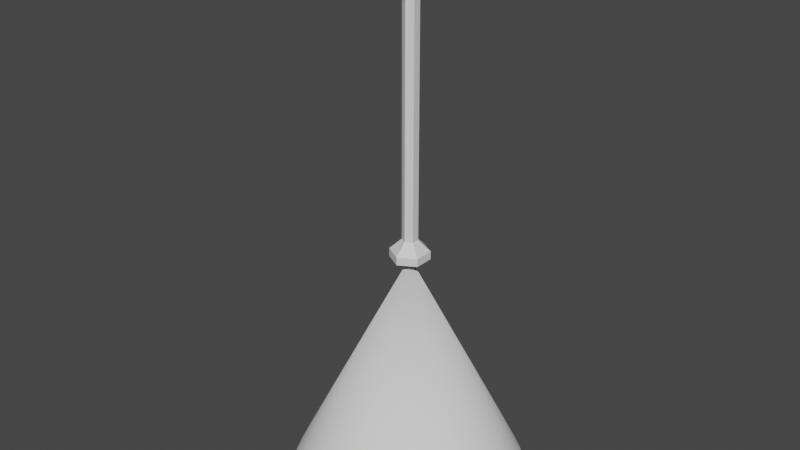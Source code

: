 # Source: streetlamp.blend  (saved by Blender 2.90.8; exported with 4.5.12 LTS)
import bpy
from mathutils import Matrix  # noqa: F401  (used for matrix-valued properties, if any)

bpy.ops.wm.read_factory_settings(use_empty=True)
scene = bpy.context.scene
scene.name = 'Scene'

# ---- collections
col_collection = bpy.data.collections.new('Collection'); scene.collection.children.link(col_collection)

# ---- materials (node trees are filled in below, after node groups)
mat_material_001 = bpy.data.materials.new('Material.001')
mat_material_001.use_transparent_shadow = False
mat_material_002 = bpy.data.materials.new('Material.002')
mat_material_002.use_transparent_shadow = False

# ---- material node trees
mat_material_001.use_nodes = True; mat_material_001.node_tree.nodes.clear()
_N = mat_material_001.node_tree.nodes; _L = mat_material_001.node_tree.links
n0 = _N.new('ShaderNodeBsdfPrincipled'); n0.name = 'Principled BSDF'; n0.location = (10, 300)
n0.distribution = 'GGX'
n0.subsurface_method = 'BURLEY'
n0.inputs[3].default_value = 1.45
n0.inputs[27].default_value = (0.0, 0.0, 0.0, 1.0)
n0.inputs[28].default_value = 1.0
n1 = _N.new('ShaderNodeOutputMaterial'); n1.name = 'Material Output'; n1.location = (300, 300)
_L.new(n0.outputs[0], n1.inputs[0])
n1.is_active_output = True
mat_material_002.use_nodes = True; mat_material_002.node_tree.nodes.clear()
_N = mat_material_002.node_tree.nodes; _L = mat_material_002.node_tree.links
n0 = _N.new('ShaderNodeBsdfPrincipled'); n0.name = 'Principled BSDF'; n0.location = (10, 300)
n0.distribution = 'GGX'
n0.subsurface_method = 'BURLEY'
n0.inputs[3].default_value = 1.45
n0.inputs[27].default_value = (0.0, 0.0, 0.0, 1.0)
n0.inputs[28].default_value = 1.0
n1 = _N.new('ShaderNodeOutputMaterial'); n1.name = 'Material Output'; n1.location = (300, 300)
_L.new(n0.outputs[0], n1.inputs[0])
n1.is_active_output = True

# ---- world
world_world = bpy.data.worlds.new('World'); scene.world = world_world
world_world.use_nodes = True; world_world.node_tree.nodes.clear()
_N = world_world.node_tree.nodes; _L = world_world.node_tree.links
n0 = _N.new('ShaderNodeOutputWorld'); n0.name = 'World Output'; n0.location = (300, 300)
n1 = _N.new('ShaderNodeBackground'); n1.name = 'Background'; n1.location = (10, 300)
n1.inputs[0].default_value = (0.05088, 0.05088, 0.05088, 1.0)
_L.new(n1.outputs[0], n0.inputs[0])
n0.is_active_output = True
world_world.color = (0.05088, 0.05088, 0.05088)
world_world.use_sun_shadow = False
world_world.sun_shadow_jitter_overblur = 0.0

# ---- meshes
me_cylinder = bpy.data.meshes.new('Cylinder')
me_cylinder.from_pydata([(0.0, 1.0, -2.0), (1.175e-07, 2.848e-07, 0.0), (0.1951, 0.9808, -2.0), (0.3827, 0.9239, -2.0), (0.5556, 0.8315, -2.0), (0.7071, 0.7071, -2.0), (0.8315, 0.5556, -2.0), (0.9239, 0.3827, -2.0), (0.9808, 0.1951, -2.0), (1.0, 7.55e-08, -2.0), (0.9808, -0.1951, -2.0), (0.9239, -0.3827, -2.0), (0.8315, -0.5556, -2.0), (0.7071, -0.7071, -2.0), (0.5556, -0.8315, -2.0), (0.3827, -0.9239, -2.0), (0.1951, -0.9808, -2.0), (-3.258e-07, -1.0, -2.0), (-0.1951, -0.9808, -2.0), (-0.3827, -0.9239, -2.0), (-0.5556, -0.8315, -2.0), (-0.7071, -0.7071, -2.0), (-0.8315, -0.5556, -2.0), (-0.9239, -0.3827, -2.0), (-0.9808, -0.1951, -2.0), (-1.0, 9.656e-07, -2.0), (-0.9808, 0.1951, -2.0), (-0.9239, 0.3827, -2.0), (-0.8315, 0.5556, -2.0), (-0.7071, 0.7071, -2.0), (-0.5556, 0.8315, -2.0), (-0.3827, 0.9239, -2.0), (-0.1951, 0.9808, -2.0)], [], [(0, 1, 2), (2, 1, 3), (3, 1, 4), (4, 1, 5), (5, 1, 6), (6, 1, 7), (7, 1, 8), (8, 1, 9), (9, 1, 10), (10, 1, 11), (11, 1, 12), (12, 1, 13), (13, 1, 14), (14, 1, 15), (15, 1, 16), (16, 1, 17), (17, 1, 18), (18, 1, 19), (19, 1, 20), (20, 1, 21), (21, 1, 22), (22, 1, 23), (23, 1, 24), (24, 1, 25), (25, 1, 26), (26, 1, 27), (27, 1, 28), (28, 1, 29), (29, 1, 30), (30, 1, 31), (31, 1, 32), (32, 1, 0)])
me_cylinder.polygons.foreach_set('use_smooth', [True] * 32)
_uv = me_cylinder.uv_layers.new(name='UVMap')
_uv.uv.foreach_set('vector', [1.0, 0.0, 0.9688, 1.0, 0.9688, 0.0, 0.9688, 0.0, 0.9375, 1.0, 0.9375, 0.0, 0.9375, 0.0, 0.9062, 1.0, 0.9062, 0.0, 0.9062, 0.0, 0.875, 1.0, 0.875, 0.0, 0.875, 0.0, 0.8438, 1.0, 0.8438, 0.0, 0.8438, 0.0, 0.8125, 1.0, 0.8125, 0.0, 0.8125, 0.0, 0.7812, 1.0, 0.7812, 0.0, 0.7812, 0.0, 0.75, 1.0, 0.75, 0.0, 0.75, 0.0, 0.7188, 1.0, 0.7188, 0.0, 0.7188, 0.0, 0.6875, 1.0, 0.6875, 0.0, 0.6875, 0.0, 0.6562, 1.0, 0.6562, 0.0, 0.6562, 0.0, 0.625, 1.0, 0.625, 0.0, 0.625, 0.0, 0.5938, 1.0, 0.5938, 0.0, 0.5938, 0.0, 0.5625, 1.0, 0.5625, 0.0, 0.5625, 0.0, 0.5312, 1.0, 0.5312, 0.0, 0.5312, 0.0, 0.5, 1.0, 0.5, 0.0, 0.5, 0.0, 0.4688, 1.0, 0.4688, 0.0, 0.4688, 0.0, 0.4375, 1.0, 0.4375, 0.0, 0.4375, 0.0, 0.4062, 1.0, 0.4062, 0.0, 0.4062, 0.0, 0.375, 1.0, 0.375, 0.0, 0.375, 0.0, 0.3438, 1.0, 0.3438, 0.0, 0.3438, 0.0, 0.3125, 1.0, 0.3125, 0.0, 0.3125, 0.0, 0.2812, 1.0, 0.2812, 0.0, 0.2812, 0.0, 0.25, 1.0, 0.25, 0.0, 0.25, 0.0, 0.2188, 1.0, 0.2188, 0.0, 0.2188, 0.0, 0.1875, 1.0, 0.1875, 0.0, 0.1875, 0.0, 0.1562, 1.0, 0.1562, 0.0, 0.1562, 0.0, 0.125, 1.0, 0.125, 0.0, 0.125, 0.0, 0.09375, 1.0, 0.09375, 0.0, 0.09375, 0.0, 0.0625, 1.0, 0.0625, 0.0, 0.0625, 0.0, 0.03125, 1.0, 0.03125, 0.0, 0.03125, 0.0, 0.0, 1.0, 0.0, 0.0])
me_cylinder.use_remesh_fix_poles = True
me_cylinder.use_remesh_preserve_attributes = False
me_cylinder.use_mirror_vertex_groups = False
me_cylinder.update()
me_cylinder_001 = bpy.data.meshes.new('Cylinder.001')
me_cylinder_001.from_pydata([(0.0, 0.1666, 0.06923), (-2.007e-09, 0.0656, 0.1625), (0.1443, 0.08331, 0.06923), (0.05682, 0.0328, 0.1625), (0.1443, -0.08331, 0.06923), (0.05682, -0.0328, 0.1625), (-1.457e-08, -0.1666, 0.06923), (-7.742e-09, -0.0656, 0.1625), (-0.1443, -0.08331, 0.06923), (-0.05682, -0.0328, 0.1625), (-0.1443, 0.08331, 0.06923), (-0.05682, 0.0328, 0.1625), (-2.007e-09, 0.0656, 1.928), (0.05682, 0.0328, 1.928), (0.05682, -0.0328, 1.928), (-7.742e-09, -0.0656, 1.928), (-0.05682, -0.0328, 1.928), (-0.05682, 0.0328, 1.928), (0.0, 0.1666, 0.0), (0.1443, 0.08331, 0.0), (0.1443, -0.08331, 0.0), (-1.457e-08, -0.1666, 0.0), (-0.1443, -0.08331, 0.0), (-0.1443, 0.08331, 0.0), (-0.8636, 0.0328, 2.372), (-0.8636, -0.0328, 2.372), (-0.8641, -0.0656, 2.421), (-0.8646, -0.0328, 2.476), (-0.8646, 0.0328, 2.476), (-0.8641, 0.0656, 2.421), (-0.3399, 0.0656, 2.421), (-0.3194, 0.0328, 2.476), (-0.3194, -0.0328, 2.476), (-0.3399, -0.0656, 2.421), (-0.3604, -0.0328, 2.372), (-0.3604, 0.0328, 2.372), (-0.05665, 0.0328, 2.076), (-0.05665, -0.0328, 2.076), (7.945e-08, -0.0656, 2.098), (0.05665, -0.0328, 2.121), (0.05665, 0.0328, 2.121), (7.945e-08, 0.0656, 2.098), (-1.17, 0.0328, 2.372), (-1.17, -0.0328, 2.372), (-1.204, -0.0656, 2.421), (-1.171, -0.0328, 2.476), (-1.171, 0.0328, 2.476), (-1.204, 0.0656, 2.421), (-0.9508, -0.08904, 2.372), (-1.083, -0.08904, 2.372), (-1.083, 0.08904, 2.372), (-0.9508, 0.08904, 2.372), (-0.9518, 0.08904, 2.512), (-1.084, 0.08904, 2.512), (-1.084, -0.08904, 2.512), (-0.9518, -0.08904, 2.512), (-1.084, -0.1218, 2.421), (-0.9513, -0.1218, 2.421), (-1.084, 0.1218, 2.421), (-0.9513, 0.1218, 2.421), (-1.112, -0.0604, 2.362), (-1.112, -0.0604, 2.44), (-1.112, 0.0604, 2.362), (-1.112, 0.0604, 2.44), (-0.9306, -0.0604, 2.362), (-0.9306, -0.0604, 2.44), (-0.9306, 0.0604, 2.362), (-0.9306, 0.0604, 2.44), (-0.9911, 0.07996, 2.362), (-1.052, 0.07996, 2.362), (-1.052, 0.07996, 2.44), (-0.9911, 0.07996, 2.44), (-1.052, -0.07996, 2.362), (-0.9911, -0.07996, 2.362), (-0.9911, -0.07996, 2.44), (-1.052, -0.07996, 2.44), (-1.147, 3.709e-10, 2.362), (-1.147, 3.709e-10, 2.44), (-0.8955, 3.709e-10, 2.362), (-0.8955, 3.709e-10, 2.44), (-0.9696, 1.07e-10, 2.468), (-1.073, 1.07e-10, 2.468), (-1.073, 1.07e-10, 2.334), (-0.9696, 1.07e-10, 2.334)], [], [(0, 1, 3, 2), (2, 3, 5, 4), (4, 5, 7, 6), (6, 7, 9, 8), (8, 9, 11, 10), (10, 11, 1, 0), (11, 9, 16, 17), (7, 5, 14, 15), (1, 11, 17, 12), (3, 1, 12, 13), (9, 7, 15, 16), (5, 3, 13, 14), (6, 8, 22, 21), (2, 4, 20, 19), (8, 10, 23, 22), (0, 2, 19, 18), (4, 6, 21, 20), (10, 0, 18, 23), (30, 35, 24, 29), (32, 31, 28, 27), (34, 33, 26, 25), (35, 34, 25, 24), (33, 32, 27, 26), (31, 30, 29, 28), (38, 39, 32, 33), (36, 37, 34, 35), (40, 41, 30, 31), (37, 38, 33, 34), (41, 36, 35, 30), (39, 40, 31, 32), (16, 15, 38, 37), (17, 16, 37, 36), (12, 17, 36, 41), (14, 13, 40, 39), (13, 12, 41, 40), (15, 14, 39, 38), (50, 49, 43, 42), (54, 53, 46, 45), (56, 54, 45, 44), (49, 56, 44, 43), (58, 50, 42, 47), (53, 58, 47, 46), (28, 29, 59, 52), (52, 59, 58, 53), (29, 24, 51, 59), (59, 51, 50, 58), (25, 26, 57, 48), (48, 57, 56, 49), (26, 27, 55, 57), (57, 55, 54, 56), (27, 28, 52, 55), (55, 52, 53, 54), (24, 25, 48, 51), (51, 48, 49, 50), (45, 46, 47, 44), (42, 43, 44, 47), (76, 77, 63, 62), (68, 71, 67, 66), (78, 79, 65, 64), (72, 75, 61, 60), (83, 78, 64, 73), (81, 77, 61, 75), (79, 80, 74, 65), (80, 81, 75, 74), (76, 82, 72, 60), (82, 83, 73, 72), (64, 65, 74, 73), (73, 74, 75, 72), (62, 63, 70, 69), (69, 70, 71, 68), (69, 68, 83, 82), (62, 69, 82, 76), (71, 70, 81, 80), (67, 71, 80, 79), (70, 63, 77, 81), (68, 66, 78, 83), (66, 67, 79, 78), (60, 61, 77, 76)])
me_cylinder_001.polygons.foreach_set('material_index', [0, 0, 0, 0, 0, 0, 0, 0, 0, 0, 0, 0, 0, 0, 0, 0, 0, 0, 0, 0, 0, 0, 0, 0, 0, 0, 0, 0, 0, 0, 0, 0, 0, 0, 0, 0, 0, 0, 0, 0, 0, 0, 0, 0, 0, 0, 0, 0, 0, 0, 0, 0, 0, 0, 0, 0, 1, 1, 1, 1, 1, 1, 1, 1, 1, 1, 1, 1, 1, 1, 1, 1, 1, 1, 1, 1, 1, 1])
_uv = me_cylinder_001.uv_layers.new(name='UVMap')
_uv.uv.foreach_set('vector', [1.0, 0.0, 1.0, 1.0, 0.8333, 1.0, 0.8333, 0.0, 0.8333, 0.0, 0.8333, 1.0, 0.6667, 1.0, 0.6667, 0.0, 0.6667, 0.0, 0.6667, 1.0, 0.5, 1.0, 0.5, 0.0, 0.5, 0.0, 0.5, 1.0, 0.3333, 1.0, 0.3333, 0.0, 0.3333, 0.0, 0.3333, 1.0, 0.1667, 1.0, 0.1667, 0.0, 0.1667, 0.0, 0.1667, 1.0, -8.941e-08, 1.0, -8.941e-08, 0.0, 0.1667, 1.0, 0.3333, 1.0, 0.3333, 1.0, 0.1667, 1.0, 0.5, 1.0, 0.6667, 1.0, 0.6667, 1.0, 0.5, 1.0, -8.941e-08, 1.0, 0.1667, 1.0, 0.1667, 1.0, -8.941e-08, 1.0, 0.8333, 1.0, 1.0, 1.0, 1.0, 1.0, 0.8333, 1.0, 0.3333, 1.0, 0.5, 1.0, 0.5, 1.0, 0.3333, 1.0, 0.6667, 1.0, 0.8333, 1.0, 0.8333, 1.0, 0.6667, 1.0, 0.5, 0.0, 0.3333, 0.0, 0.3333, 0.0, 0.5, 0.0, 0.8333, 0.0, 0.6667, 0.0, 0.6667, 0.0, 0.8333, 0.0, 0.3333, 0.0, 0.1667, 0.0, 0.1667, 0.0, 0.3333, 0.0, 1.0, 0.0, 0.8333, 0.0, 0.8333, 0.0, 1.0, 0.0, 0.6667, 0.0, 0.5, 0.0, 0.5, 0.0, 0.6667, 0.0, 0.1667, 0.0, -8.941e-08, 0.0, -8.941e-08, 0.0, 0.1667, 0.0, -8.941e-08, 1.0, 0.1667, 1.0, 0.1667, 1.0, -8.941e-08, 1.0, 0.6667, 1.0, 0.8333, 1.0, 0.8333, 1.0, 0.6667, 1.0, 0.3333, 1.0, 0.5, 1.0, 0.5, 1.0, 0.3333, 1.0, 0.1667, 1.0, 0.3333, 1.0, 0.3333, 1.0, 0.1667, 1.0, 0.5, 1.0, 0.6667, 1.0, 0.6667, 1.0, 0.5, 1.0, 0.8333, 1.0, 1.0, 1.0, 1.0, 1.0, 0.8333, 1.0, 0.5, 1.0, 0.6667, 1.0, 0.6667, 1.0, 0.5, 1.0, 0.1667, 1.0, 0.3333, 1.0, 0.3333, 1.0, 0.1667, 1.0, 0.8333, 1.0, 1.0, 1.0, 1.0, 1.0, 0.8333, 1.0, 0.3333, 1.0, 0.5, 1.0, 0.5, 1.0, 0.3333, 1.0, -8.941e-08, 1.0, 0.1667, 1.0, 0.1667, 1.0, -8.941e-08, 1.0, 0.6667, 1.0, 0.8333, 1.0, 0.8333, 1.0, 0.6667, 1.0, 0.3333, 1.0, 0.5, 1.0, 0.5, 1.0, 0.3333, 1.0, 0.1667, 1.0, 0.3333, 1.0, 0.3333, 1.0, 0.1667, 1.0, -8.941e-08, 1.0, 0.1667, 1.0, 0.1667, 1.0, -8.941e-08, 1.0, 0.6667, 1.0, 0.8333, 1.0, 0.8333, 1.0, 0.6667, 1.0, 0.8333, 1.0, 1.0, 1.0, 1.0, 1.0, 0.8333, 1.0, 0.5, 1.0, 0.6667, 1.0, 0.6667, 1.0, 0.5, 1.0, 0.1667, 1.0, 0.3333, 1.0, 0.3333, 1.0, 0.1667, 1.0, 0.6667, 1.0, 0.8333, 1.0, 0.8333, 1.0, 0.6667, 1.0, 0.5, 1.0, 0.6667, 1.0, 0.6667, 1.0, 0.5, 1.0, 0.3333, 1.0, 0.5, 1.0, 0.5, 1.0, 0.3333, 1.0, -8.941e-08, 1.0, 0.1667, 1.0, 0.1667, 1.0, -8.941e-08, 1.0, 0.8333, 1.0, 1.0, 1.0, 1.0, 1.0, 0.8333, 1.0, 0.8333, 1.0, 1.0, 1.0, 1.0, 1.0, 0.8333, 1.0, 0.8333, 1.0, 1.0, 1.0, 1.0, 1.0, 0.8333, 1.0, -8.941e-08, 1.0, 0.1667, 1.0, 0.1667, 1.0, -8.941e-08, 1.0, -8.941e-08, 1.0, 0.1667, 1.0, 0.1667, 1.0, -8.941e-08, 1.0, 0.3333, 1.0, 0.5, 1.0, 0.5, 1.0, 0.3333, 1.0, 0.3333, 1.0, 0.5, 1.0, 0.5, 1.0, 0.3333, 1.0, 0.5, 1.0, 0.6667, 1.0, 0.6667, 1.0, 0.5, 1.0, 0.5, 1.0, 0.6667, 1.0, 0.6667, 1.0, 0.5, 1.0, 0.6667, 1.0, 0.8333, 1.0, 0.8333, 1.0, 0.6667, 1.0, 0.6667, 1.0, 0.8333, 1.0, 0.8333, 1.0, 0.6667, 1.0, 0.1667, 1.0, 0.3333, 1.0, 0.3333, 1.0, 0.1667, 1.0, 0.1667, 1.0, 0.3333, 1.0, 0.3333, 1.0, 0.1667, 1.0, 0.6667, 1.0, 0.8333, 1.0, 1.0, 1.0, 0.5, 1.0, 0.1667, 1.0, 0.3333, 1.0, 0.5, 1.0, 1.0, 1.0, 0.375, 0.125, 0.625, 0.125, 0.625, 0.25, 0.375, 0.25, 0.375, 0.4167, 0.625, 0.4167, 0.625, 0.5, 0.375, 0.5, 0.375, 0.625, 0.625, 0.625, 0.625, 0.75, 0.375, 0.75, 0.375, 0.9167, 0.625, 0.9167, 0.625, 1.0, 0.375, 1.0, 0.2917, 0.625, 0.375, 0.625, 0.375, 0.75, 0.2917, 0.75, 0.7917, 0.625, 0.875, 0.625, 0.875, 0.75, 0.7917, 0.75, 0.625, 0.625, 0.7083, 0.625, 0.7083, 0.75, 0.625, 0.75, 0.7083, 0.625, 0.7917, 0.625, 0.7917, 0.75, 0.7083, 0.75, 0.125, 0.625, 0.2083, 0.625, 0.2083, 0.75, 0.125, 0.75, 0.2083, 0.625, 0.2917, 0.625, 0.2917, 0.75, 0.2083, 0.75, 0.375, 0.75, 0.625, 0.75, 0.625, 0.8333, 0.375, 0.8333, 0.375, 0.8333, 0.625, 0.8333, 0.625, 0.9167, 0.375, 0.9167, 0.375, 0.25, 0.625, 0.25, 0.625, 0.3333, 0.375, 0.3333, 0.375, 0.3333, 0.625, 0.3333, 0.625, 0.4167, 0.375, 0.4167, 0.2083, 0.5, 0.2917, 0.5, 0.2917, 0.625, 0.2083, 0.625, 0.125, 0.5, 0.2083, 0.5, 0.2083, 0.625, 0.125, 0.625, 0.7083, 0.5, 0.7917, 0.5, 0.7917, 0.625, 0.7083, 0.625, 0.625, 0.5, 0.7083, 0.5, 0.7083, 0.625, 0.625, 0.625, 0.7917, 0.5, 0.875, 0.5, 0.875, 0.625, 0.7917, 0.625, 0.2917, 0.5, 0.375, 0.5, 0.375, 0.625, 0.2917, 0.625, 0.375, 0.5, 0.625, 0.5, 0.625, 0.625, 0.375, 0.625, 0.375, 0.0, 0.625, 0.0, 0.625, 0.125, 0.375, 0.125])
me_cylinder_001.materials.append(mat_material_001)
me_cylinder_001.materials.append(mat_material_002)
me_cylinder_001.use_remesh_fix_poles = True
me_cylinder_001.use_remesh_preserve_attributes = False
me_cylinder_001.use_mirror_vertex_groups = False
me_cylinder_001.update()

# ---- objects
ob_lightcone = bpy.data.objects.new('LightCone', me_cylinder)
ob_lamp = bpy.data.objects.new('Lamp', me_cylinder_001)

# ---- transforms, parenting, visibility, modifiers, constraints
ob_lightcone.location = (0.0, 0.0, 0.0)
ob_lightcone.lineart.crease_threshold = 0.0
ob_lamp.location = (0.0, 0.0, 0.0)
ob_lamp.lineart.crease_threshold = 0.0

# ---- collection membership
col_collection.objects.link(ob_lightcone)
col_collection.objects.link(ob_lamp)

# ---- scene / render settings (as saved in the file)
scene.frame_start = 1; scene.frame_end = 250; scene.frame_set(1)
scene.render.engine = 'BLENDER_EEVEE_NEXT'
scene.cycles.use_denoising = False
scene.cycles.samples = 128
scene.cycles.sampling_pattern = 'TABULATED_SOBOL'
scene.cycles.use_adaptive_sampling = False
scene.cycles.use_light_tree = False
scene.view_settings.view_transform = 'Filmic'
bpy.context.view_layer.update()

# ---- added for rendering (the .blend has no active camera and no usable light): camera, sun
cam_auto = bpy.data.cameras.new('AutoCamera')
cam_auto.lens = 50.0
cam_auto.sensor_width = 36.0
cam_auto.clip_end = 1000.0
ob_auto_camera = bpy.data.objects.new('AutoCamera', cam_auto)
scene.collection.objects.link(ob_auto_camera)
ob_auto_camera.location = (4.89909, -6.0016, 4.25718)
ob_auto_camera.rotation_euler = (1.09748, -7.21219e-08, 0.694738)
scene.camera = ob_auto_camera
light_auto_sun = bpy.data.lights.new('AutoSun', 'SUN')
light_auto_sun.energy = 3.0
light_auto_sun.angle = 0.0523599
ob_auto_sun = bpy.data.objects.new('AutoSun', light_auto_sun)
scene.collection.objects.link(ob_auto_sun)
ob_auto_sun.rotation_euler = (0.872665, 0.174533, 0.523599)
bpy.context.view_layer.update()
